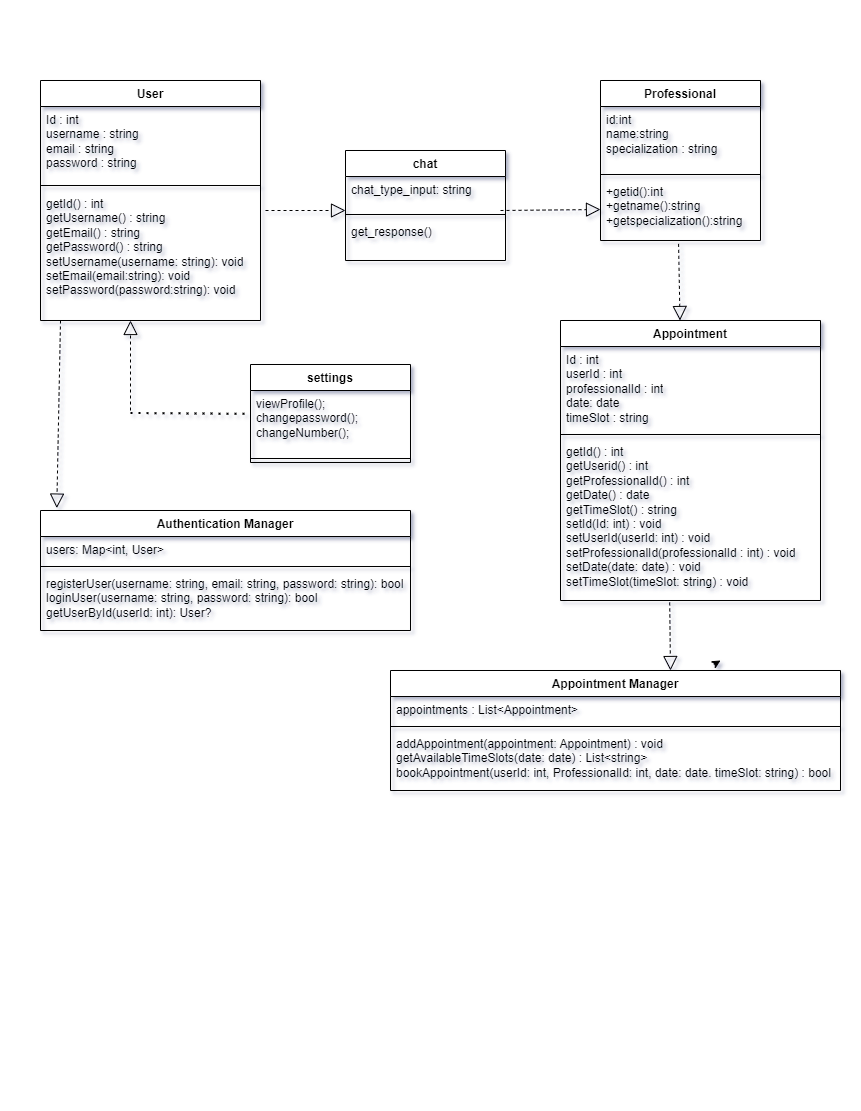

The diagram above was exported from draw.io. Its source (the exported page's mxGraphModel, read from the mxfile embedded in the PNG):
<mxGraphModel dx="1615" dy="803" grid="1" gridSize="10" guides="1" tooltips="1" connect="1" arrows="1" fold="1" page="1" pageScale="1" pageWidth="850" pageHeight="1100" math="0" shadow="0">
  <root>
    <mxCell id="0" />
    <mxCell id="1" parent="0" />
    <mxCell id="ACzbWCLxAiNkjMxhpbDa-1" value="User" style="swimlane;fontStyle=1;align=center;verticalAlign=top;childLayout=stackLayout;horizontal=1;startSize=26;horizontalStack=0;resizeParent=1;resizeParentMax=0;resizeLast=0;collapsible=1;marginBottom=0;whiteSpace=wrap;html=1;" parent="1" vertex="1">
      <mxGeometry x="40" y="80" width="220" height="240" as="geometry" />
    </mxCell>
    <mxCell id="ACzbWCLxAiNkjMxhpbDa-2" value="Id : int&lt;div&gt;username : string&lt;/div&gt;&lt;div&gt;email : string&lt;/div&gt;&lt;div&gt;password : string&lt;/div&gt;&lt;div&gt;&lt;br&gt;&lt;/div&gt;&lt;div&gt;&lt;br&gt;&lt;/div&gt;" style="text;strokeColor=none;fillColor=none;align=left;verticalAlign=top;spacingLeft=4;spacingRight=4;overflow=hidden;rotatable=0;points=[[0,0.5],[1,0.5]];portConstraint=eastwest;whiteSpace=wrap;html=1;" parent="ACzbWCLxAiNkjMxhpbDa-1" vertex="1">
      <mxGeometry y="26" width="220" height="74" as="geometry" />
    </mxCell>
    <mxCell id="ACzbWCLxAiNkjMxhpbDa-3" value="" style="line;strokeWidth=1;fillColor=none;align=left;verticalAlign=middle;spacingTop=-1;spacingLeft=3;spacingRight=3;rotatable=0;labelPosition=right;points=[];portConstraint=eastwest;strokeColor=inherit;" parent="ACzbWCLxAiNkjMxhpbDa-1" vertex="1">
      <mxGeometry y="100" width="220" height="10" as="geometry" />
    </mxCell>
    <mxCell id="ACzbWCLxAiNkjMxhpbDa-4" value="getId() : int&lt;div&gt;getUsername() : string&lt;/div&gt;&lt;div&gt;getEmail() : string&lt;/div&gt;&lt;div&gt;getPassword() : string&lt;/div&gt;&lt;div&gt;setUsername(username: string): void&lt;/div&gt;&lt;div&gt;setEmail(email:string): void&lt;/div&gt;&lt;div&gt;setPassword(password:string): void&lt;/div&gt;&lt;div&gt;&lt;br&gt;&lt;/div&gt;" style="text;strokeColor=none;fillColor=none;align=left;verticalAlign=top;spacingLeft=4;spacingRight=4;overflow=hidden;rotatable=0;points=[[0,0.5],[1,0.5]];portConstraint=eastwest;whiteSpace=wrap;html=1;" parent="ACzbWCLxAiNkjMxhpbDa-1" vertex="1">
      <mxGeometry y="110" width="220" height="130" as="geometry" />
    </mxCell>
    <mxCell id="4fMVdJzNX9eWqnrKEFDc-5" value="Appointment" style="swimlane;fontStyle=1;align=center;verticalAlign=top;childLayout=stackLayout;horizontal=1;startSize=26;horizontalStack=0;resizeParent=1;resizeParentMax=0;resizeLast=0;collapsible=1;marginBottom=0;whiteSpace=wrap;html=1;" vertex="1" parent="1">
      <mxGeometry x="560" y="320" width="260" height="280" as="geometry" />
    </mxCell>
    <mxCell id="4fMVdJzNX9eWqnrKEFDc-6" value="Id : int&lt;div&gt;userId : int&lt;/div&gt;&lt;div&gt;professionalId : int&lt;/div&gt;&lt;div&gt;date: date&lt;/div&gt;&lt;div&gt;timeSlot : string&lt;/div&gt;&lt;div&gt;&lt;br&gt;&lt;/div&gt;" style="text;strokeColor=none;fillColor=none;align=left;verticalAlign=top;spacingLeft=4;spacingRight=4;overflow=hidden;rotatable=0;points=[[0,0.5],[1,0.5]];portConstraint=eastwest;whiteSpace=wrap;html=1;" vertex="1" parent="4fMVdJzNX9eWqnrKEFDc-5">
      <mxGeometry y="26" width="260" height="84" as="geometry" />
    </mxCell>
    <mxCell id="4fMVdJzNX9eWqnrKEFDc-7" value="" style="line;strokeWidth=1;fillColor=none;align=left;verticalAlign=middle;spacingTop=-1;spacingLeft=3;spacingRight=3;rotatable=0;labelPosition=right;points=[];portConstraint=eastwest;strokeColor=inherit;" vertex="1" parent="4fMVdJzNX9eWqnrKEFDc-5">
      <mxGeometry y="110" width="260" height="8" as="geometry" />
    </mxCell>
    <mxCell id="4fMVdJzNX9eWqnrKEFDc-8" value="getId() : int&lt;div&gt;getUserid() : int&lt;/div&gt;&lt;div&gt;getProfessionalId() : int&lt;/div&gt;&lt;div&gt;getDate() : date&lt;/div&gt;&lt;div&gt;getTimeSlot() : string&lt;/div&gt;&lt;div&gt;setId(Id: int) : void&lt;/div&gt;&lt;div&gt;setUserId(userId: int) : void&lt;/div&gt;&lt;div&gt;setProfessionalId(professionalId : int) : void&lt;/div&gt;&lt;div&gt;setDate(date: date) : void&lt;/div&gt;&lt;div&gt;setTimeSlot(timeSlot: string) : void&lt;/div&gt;&lt;div&gt;&lt;br&gt;&lt;/div&gt;" style="text;strokeColor=none;fillColor=none;align=left;verticalAlign=top;spacingLeft=4;spacingRight=4;overflow=hidden;rotatable=0;points=[[0,0.5],[1,0.5]];portConstraint=eastwest;whiteSpace=wrap;html=1;" vertex="1" parent="4fMVdJzNX9eWqnrKEFDc-5">
      <mxGeometry y="118" width="260" height="162" as="geometry" />
    </mxCell>
    <mxCell id="4fMVdJzNX9eWqnrKEFDc-9" value="Appointment Manager" style="swimlane;fontStyle=1;align=center;verticalAlign=top;childLayout=stackLayout;horizontal=1;startSize=26;horizontalStack=0;resizeParent=1;resizeParentMax=0;resizeLast=0;collapsible=1;marginBottom=0;whiteSpace=wrap;html=1;" vertex="1" parent="1">
      <mxGeometry x="390" y="670" width="450" height="120" as="geometry" />
    </mxCell>
    <mxCell id="4fMVdJzNX9eWqnrKEFDc-10" value="appointments : List&amp;lt;Appointment&amp;gt;" style="text;strokeColor=none;fillColor=none;align=left;verticalAlign=top;spacingLeft=4;spacingRight=4;overflow=hidden;rotatable=0;points=[[0,0.5],[1,0.5]];portConstraint=eastwest;whiteSpace=wrap;html=1;" vertex="1" parent="4fMVdJzNX9eWqnrKEFDc-9">
      <mxGeometry y="26" width="450" height="26" as="geometry" />
    </mxCell>
    <mxCell id="4fMVdJzNX9eWqnrKEFDc-11" value="" style="line;strokeWidth=1;fillColor=none;align=left;verticalAlign=middle;spacingTop=-1;spacingLeft=3;spacingRight=3;rotatable=0;labelPosition=right;points=[];portConstraint=eastwest;strokeColor=inherit;" vertex="1" parent="4fMVdJzNX9eWqnrKEFDc-9">
      <mxGeometry y="52" width="450" height="8" as="geometry" />
    </mxCell>
    <mxCell id="Ex_XBK_P4_nqZAS4PJjO-1" value="addAppointment(appointment: Appointment) : void&lt;div&gt;getAvailableTimeSlots(date: date) : List&amp;lt;string&amp;gt;&lt;/div&gt;&lt;div&gt;bookAppointment(userId: int, ProfessionalId: int, date: date. timeSlot: string) : bool&lt;/div&gt;" style="text;strokeColor=none;fillColor=none;align=left;verticalAlign=top;spacingLeft=4;spacingRight=4;overflow=hidden;rotatable=0;points=[[0,0.5],[1,0.5]];portConstraint=eastwest;whiteSpace=wrap;html=1;" vertex="1" parent="4fMVdJzNX9eWqnrKEFDc-9">
      <mxGeometry y="60" width="450" height="60" as="geometry" />
    </mxCell>
    <mxCell id="4fMVdJzNX9eWqnrKEFDc-13" value="Professional" style="swimlane;fontStyle=1;align=center;verticalAlign=top;childLayout=stackLayout;horizontal=1;startSize=26;horizontalStack=0;resizeParent=1;resizeParentMax=0;resizeLast=0;collapsible=1;marginBottom=0;whiteSpace=wrap;html=1;" vertex="1" parent="1">
      <mxGeometry x="600" y="80" width="160" height="160" as="geometry" />
    </mxCell>
    <mxCell id="4fMVdJzNX9eWqnrKEFDc-14" value="id:int&lt;div&gt;name:string&lt;/div&gt;&lt;div&gt;specialization : string&lt;/div&gt;" style="text;strokeColor=none;fillColor=none;align=left;verticalAlign=top;spacingLeft=4;spacingRight=4;overflow=hidden;rotatable=0;points=[[0,0.5],[1,0.5]];portConstraint=eastwest;whiteSpace=wrap;html=1;" vertex="1" parent="4fMVdJzNX9eWqnrKEFDc-13">
      <mxGeometry y="26" width="160" height="64" as="geometry" />
    </mxCell>
    <mxCell id="4fMVdJzNX9eWqnrKEFDc-15" value="" style="line;strokeWidth=1;fillColor=none;align=left;verticalAlign=middle;spacingTop=-1;spacingLeft=3;spacingRight=3;rotatable=0;labelPosition=right;points=[];portConstraint=eastwest;strokeColor=inherit;" vertex="1" parent="4fMVdJzNX9eWqnrKEFDc-13">
      <mxGeometry y="90" width="160" height="8" as="geometry" />
    </mxCell>
    <mxCell id="4fMVdJzNX9eWqnrKEFDc-16" value="+getid():int&lt;div&gt;+getname():string&lt;/div&gt;&lt;div&gt;+getspecialization():string&lt;/div&gt;" style="text;strokeColor=none;fillColor=none;align=left;verticalAlign=top;spacingLeft=4;spacingRight=4;overflow=hidden;rotatable=0;points=[[0,0.5],[1,0.5]];portConstraint=eastwest;whiteSpace=wrap;html=1;" vertex="1" parent="4fMVdJzNX9eWqnrKEFDc-13">
      <mxGeometry y="98" width="160" height="62" as="geometry" />
    </mxCell>
    <mxCell id="Ex_XBK_P4_nqZAS4PJjO-3" value="" style="edgeStyle=none;orthogonalLoop=1;jettySize=auto;html=1;rounded=0;" edge="1" parent="1">
      <mxGeometry width="80" relative="1" as="geometry">
        <mxPoint x="713.3333333333333" y="664" as="sourcePoint" />
        <mxPoint x="720" y="660" as="targetPoint" />
        <Array as="points" />
      </mxGeometry>
    </mxCell>
    <mxCell id="4fMVdJzNX9eWqnrKEFDc-32" value="chat" style="swimlane;fontStyle=1;align=center;verticalAlign=top;childLayout=stackLayout;horizontal=1;startSize=26;horizontalStack=0;resizeParent=1;resizeParentMax=0;resizeLast=0;collapsible=1;marginBottom=0;whiteSpace=wrap;html=1;" vertex="1" parent="1">
      <mxGeometry x="345" y="150" width="160" height="110" as="geometry" />
    </mxCell>
    <mxCell id="4fMVdJzNX9eWqnrKEFDc-33" value="chat_type_input: string&lt;div&gt;&lt;br&gt;&lt;/div&gt;" style="text;strokeColor=none;fillColor=none;align=left;verticalAlign=top;spacingLeft=4;spacingRight=4;overflow=hidden;rotatable=0;points=[[0,0.5],[1,0.5]];portConstraint=eastwest;whiteSpace=wrap;html=1;" vertex="1" parent="4fMVdJzNX9eWqnrKEFDc-32">
      <mxGeometry y="26" width="160" height="34" as="geometry" />
    </mxCell>
    <mxCell id="4fMVdJzNX9eWqnrKEFDc-34" value="" style="line;strokeWidth=1;fillColor=none;align=left;verticalAlign=middle;spacingTop=-1;spacingLeft=3;spacingRight=3;rotatable=0;labelPosition=right;points=[];portConstraint=eastwest;strokeColor=inherit;" vertex="1" parent="4fMVdJzNX9eWqnrKEFDc-32">
      <mxGeometry y="60" width="160" height="8" as="geometry" />
    </mxCell>
    <mxCell id="4fMVdJzNX9eWqnrKEFDc-35" value="get_response()&lt;div&gt;&lt;br&gt;&lt;/div&gt;" style="text;strokeColor=none;fillColor=none;align=left;verticalAlign=top;spacingLeft=4;spacingRight=4;overflow=hidden;rotatable=0;points=[[0,0.5],[1,0.5]];portConstraint=eastwest;whiteSpace=wrap;html=1;" vertex="1" parent="4fMVdJzNX9eWqnrKEFDc-32">
      <mxGeometry y="68" width="160" height="42" as="geometry" />
    </mxCell>
    <mxCell id="4fMVdJzNX9eWqnrKEFDc-36" value="settings" style="swimlane;fontStyle=1;align=center;verticalAlign=top;childLayout=stackLayout;horizontal=1;startSize=26;horizontalStack=0;resizeParent=1;resizeParentMax=0;resizeLast=0;collapsible=1;marginBottom=0;whiteSpace=wrap;html=1;" vertex="1" parent="1">
      <mxGeometry x="250" y="364" width="160" height="98" as="geometry" />
    </mxCell>
    <mxCell id="4fMVdJzNX9eWqnrKEFDc-37" value="viewProfile();&lt;div&gt;changepassword();&lt;/div&gt;&lt;div&gt;changeNumber();&lt;/div&gt;" style="text;strokeColor=none;fillColor=none;align=left;verticalAlign=top;spacingLeft=4;spacingRight=4;overflow=hidden;rotatable=0;points=[[0,0.5],[1,0.5]];portConstraint=eastwest;whiteSpace=wrap;html=1;" vertex="1" parent="4fMVdJzNX9eWqnrKEFDc-36">
      <mxGeometry y="26" width="160" height="64" as="geometry" />
    </mxCell>
    <mxCell id="4fMVdJzNX9eWqnrKEFDc-38" value="" style="line;strokeWidth=1;fillColor=none;align=left;verticalAlign=middle;spacingTop=-1;spacingLeft=3;spacingRight=3;rotatable=0;labelPosition=right;points=[];portConstraint=eastwest;strokeColor=inherit;" vertex="1" parent="4fMVdJzNX9eWqnrKEFDc-36">
      <mxGeometry y="90" width="160" height="8" as="geometry" />
    </mxCell>
    <mxCell id="4fMVdJzNX9eWqnrKEFDc-42" value="Authentication Manager" style="swimlane;fontStyle=1;align=center;verticalAlign=top;childLayout=stackLayout;horizontal=1;startSize=26;horizontalStack=0;resizeParent=1;resizeParentMax=0;resizeLast=0;collapsible=1;marginBottom=0;whiteSpace=wrap;html=1;" vertex="1" parent="1">
      <mxGeometry x="40" y="510" width="370" height="120" as="geometry" />
    </mxCell>
    <mxCell id="4fMVdJzNX9eWqnrKEFDc-43" value="users: Map&amp;lt;int, User&amp;gt;&amp;nbsp;" style="text;strokeColor=none;fillColor=none;align=left;verticalAlign=top;spacingLeft=4;spacingRight=4;overflow=hidden;rotatable=0;points=[[0,0.5],[1,0.5]];portConstraint=eastwest;whiteSpace=wrap;html=1;" vertex="1" parent="4fMVdJzNX9eWqnrKEFDc-42">
      <mxGeometry y="26" width="370" height="26" as="geometry" />
    </mxCell>
    <mxCell id="4fMVdJzNX9eWqnrKEFDc-44" value="" style="line;strokeWidth=1;fillColor=none;align=left;verticalAlign=middle;spacingTop=-1;spacingLeft=3;spacingRight=3;rotatable=0;labelPosition=right;points=[];portConstraint=eastwest;strokeColor=inherit;" vertex="1" parent="4fMVdJzNX9eWqnrKEFDc-42">
      <mxGeometry y="52" width="370" height="8" as="geometry" />
    </mxCell>
    <mxCell id="4fMVdJzNX9eWqnrKEFDc-45" value="registerUser(username: string, email: string, password: string): bool&lt;div&gt;loginUser(username: string, password: string): bool&lt;br&gt;&lt;/div&gt;&lt;div&gt;getUserById(userId: int): User?&lt;/div&gt;" style="text;strokeColor=none;fillColor=none;align=left;verticalAlign=top;spacingLeft=4;spacingRight=4;overflow=hidden;rotatable=0;points=[[0,0.5],[1,0.5]];portConstraint=eastwest;whiteSpace=wrap;html=1;" vertex="1" parent="4fMVdJzNX9eWqnrKEFDc-42">
      <mxGeometry y="60" width="370" height="60" as="geometry" />
    </mxCell>
    <mxCell id="4fMVdJzNX9eWqnrKEFDc-46" value="" style="endArrow=block;dashed=1;endFill=0;endSize=12;html=1;rounded=0;" edge="1" parent="1">
      <mxGeometry width="160" relative="1" as="geometry">
        <mxPoint x="130" y="410" as="sourcePoint" />
        <mxPoint x="130" y="320" as="targetPoint" />
        <Array as="points">
          <mxPoint x="130" y="410" />
        </Array>
      </mxGeometry>
    </mxCell>
    <mxCell id="4fMVdJzNX9eWqnrKEFDc-47" value="" style="endArrow=none;dashed=1;html=1;dashPattern=1 3;strokeWidth=2;rounded=0;entryX=-0.004;entryY=0.365;entryDx=0;entryDy=0;entryPerimeter=0;" edge="1" parent="1" target="4fMVdJzNX9eWqnrKEFDc-37">
      <mxGeometry width="50" height="50" relative="1" as="geometry">
        <mxPoint x="130" y="412.5" as="sourcePoint" />
        <mxPoint x="220" y="412.5" as="targetPoint" />
      </mxGeometry>
    </mxCell>
    <mxCell id="4fMVdJzNX9eWqnrKEFDc-49" value="" style="endArrow=block;dashed=1;endFill=0;endSize=12;html=1;rounded=0;" edge="1" parent="1">
      <mxGeometry width="160" relative="1" as="geometry">
        <mxPoint x="265" y="210" as="sourcePoint" />
        <mxPoint x="345" y="210" as="targetPoint" />
      </mxGeometry>
    </mxCell>
    <mxCell id="4fMVdJzNX9eWqnrKEFDc-50" value="" style="endArrow=block;dashed=1;endFill=0;endSize=12;html=1;rounded=0;exitX=0.488;exitY=1.054;exitDx=0;exitDy=0;exitPerimeter=0;" edge="1" parent="1" source="4fMVdJzNX9eWqnrKEFDc-16">
      <mxGeometry width="160" relative="1" as="geometry">
        <mxPoint x="679.5" y="260" as="sourcePoint" />
        <mxPoint x="679.5" y="320" as="targetPoint" />
      </mxGeometry>
    </mxCell>
    <mxCell id="Ex_XBK_P4_nqZAS4PJjO-8" value="" style="endArrow=block;dashed=1;endFill=0;endSize=12;html=1;rounded=0;entryX=0;entryY=0.5;entryDx=0;entryDy=0;" edge="1" parent="1" target="4fMVdJzNX9eWqnrKEFDc-16">
      <mxGeometry width="160" relative="1" as="geometry">
        <mxPoint x="500" y="210" as="sourcePoint" />
        <mxPoint x="660" y="210" as="targetPoint" />
      </mxGeometry>
    </mxCell>
    <mxCell id="Ex_XBK_P4_nqZAS4PJjO-9" value="" style="endArrow=block;dashed=1;endFill=0;endSize=12;html=1;rounded=0;exitX=0.091;exitY=1;exitDx=0;exitDy=0;exitPerimeter=0;entryX=0.044;entryY=-0.02;entryDx=0;entryDy=0;entryPerimeter=0;" edge="1" parent="1" source="ACzbWCLxAiNkjMxhpbDa-4" target="4fMVdJzNX9eWqnrKEFDc-42">
      <mxGeometry width="160" relative="1" as="geometry">
        <mxPoint x="60" y="360" as="sourcePoint" />
        <mxPoint x="220" y="360" as="targetPoint" />
      </mxGeometry>
    </mxCell>
    <mxCell id="Ex_XBK_P4_nqZAS4PJjO-11" value="" style="endArrow=block;dashed=1;endFill=0;endSize=12;html=1;rounded=0;exitX=0.42;exitY=1.012;exitDx=0;exitDy=0;exitPerimeter=0;" edge="1" parent="1" source="4fMVdJzNX9eWqnrKEFDc-8">
      <mxGeometry width="160" relative="1" as="geometry">
        <mxPoint x="640" y="640" as="sourcePoint" />
        <mxPoint x="670" y="670" as="targetPoint" />
      </mxGeometry>
    </mxCell>
  </root>
</mxGraphModel>